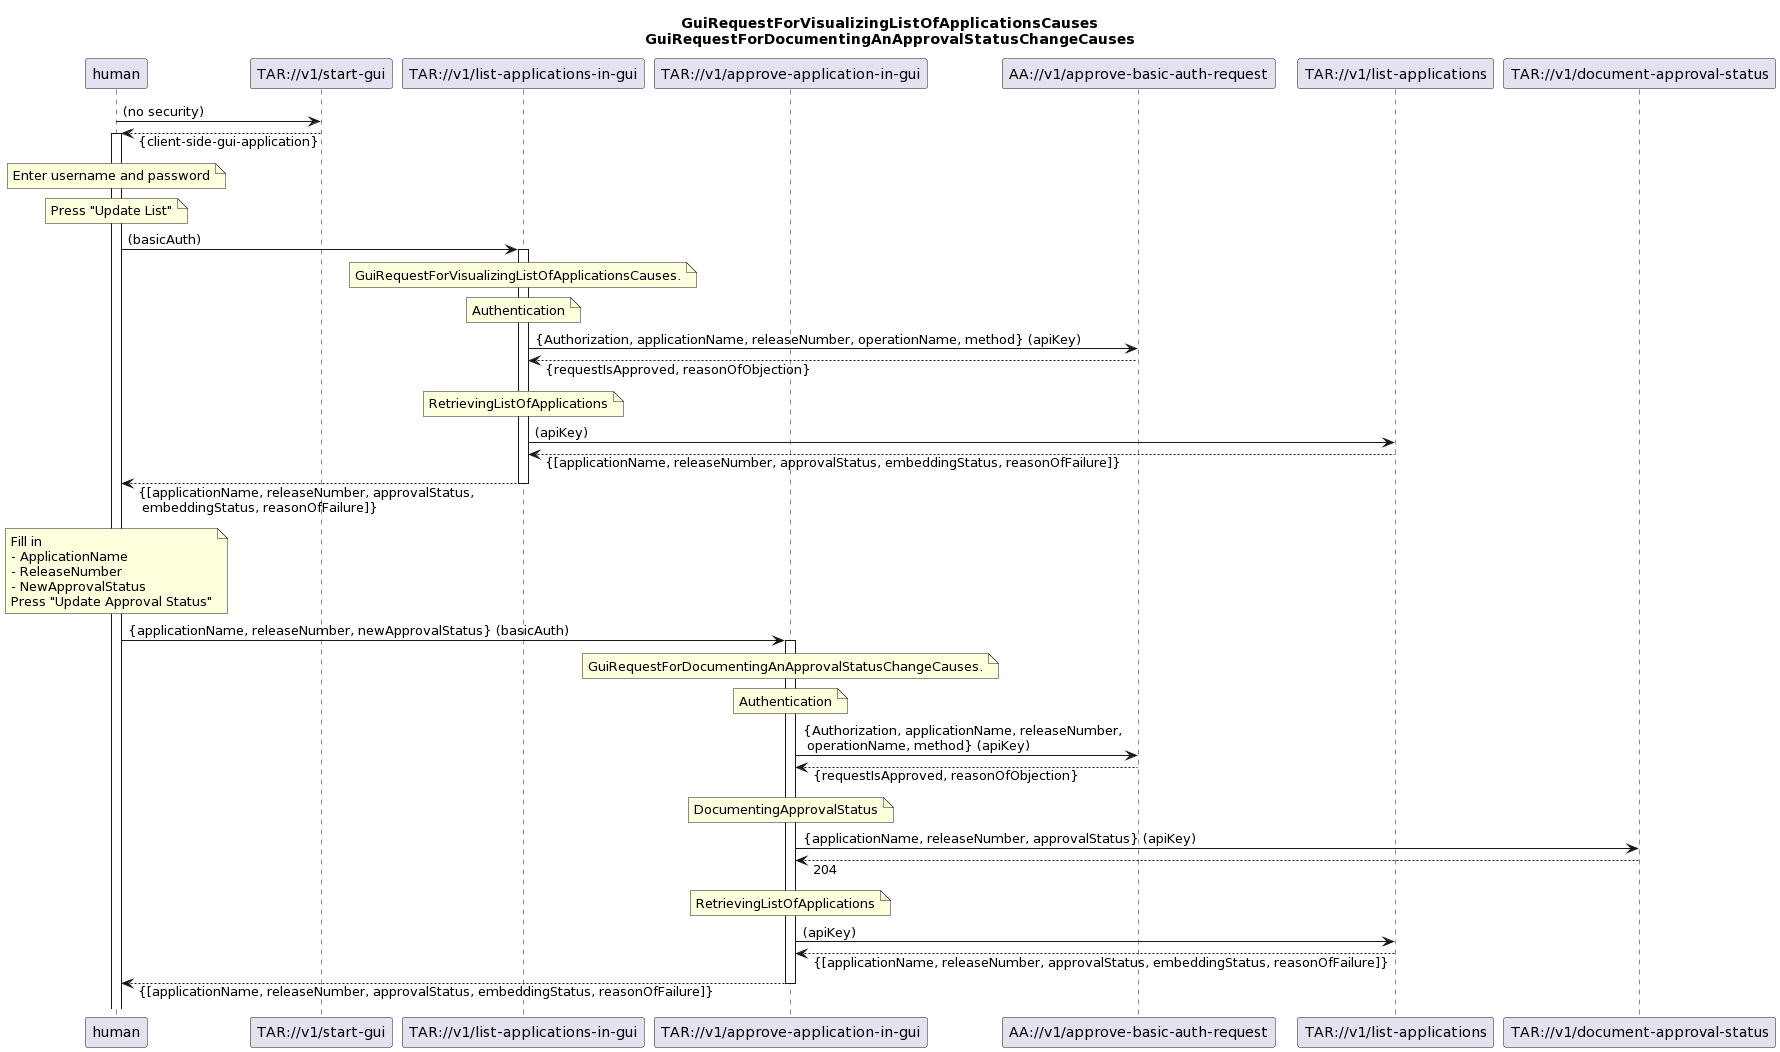

The diagram above was rendered by PlantUML. Its source (embedded in the PNG):
@startuml
skinparam responseMessageBelowArrow true

title 
GuiRequestForVisualizingListOfApplicationsCauses
GuiRequestForDocumentingAnApprovalStatusChangeCauses
end title

participant "human" as human
participant "TAR://v1/start-gui" as startGui
participant "TAR://v1/list-applications-in-gui" as listApps
participant "TAR://v1/approve-application-in-gui" as approveApp

participant "AA://v1/approve-basic-auth-request" as aaApproval

participant "TAR://v1/list-applications" as tarList
participant "TAR://v1/document-approval-status" as docStatus


human -> startGui : (no security)
human <-- startGui : {client-side-gui-application}
activate human

note over human
Enter username and password
end note

note over human
Press "Update List"
end note
human -> listApps : (basicAuth)
activate listApps
  note over listApps
  GuiRequestForVisualizingListOfApplicationsCauses.
  end note

  note over listApps
  Authentication
  end note
  listApps -> aaApproval : {Authorization, applicationName, releaseNumber, operationName, method} (apiKey)
  listApps <-- aaApproval : {requestIsApproved, reasonOfObjection}

  note over listApps
  RetrievingListOfApplications
  end note
  listApps -> tarList : (apiKey)
  listApps <-- tarList : {[applicationName, releaseNumber, approvalStatus, embeddingStatus, reasonOfFailure]}

human <-- listApps : {[applicationName, releaseNumber, approvalStatus,\n embeddingStatus, reasonOfFailure]}
deactivate listApps

note over human
Fill in 
- ApplicationName
- ReleaseNumber
- NewApprovalStatus
Press "Update Approval Status"
end note
human -> approveApp : {applicationName, releaseNumber, newApprovalStatus} (basicAuth)
activate approveApp
  note over approveApp
  GuiRequestForDocumentingAnApprovalStatusChangeCauses.
  end note

  note over approveApp
  Authentication
  end note
  approveApp -> aaApproval : {Authorization, applicationName, releaseNumber,\n operationName, method} (apiKey)
  approveApp <-- aaApproval : {requestIsApproved, reasonOfObjection}

  note over approveApp
  DocumentingApprovalStatus
  end note
  approveApp -> docStatus : {applicationName, releaseNumber, approvalStatus} (apiKey)
  approveApp <-- docStatus : 204

  note over approveApp
  RetrievingListOfApplications
  end note
  approveApp -> tarList : (apiKey)
  approveApp <-- tarList : {[applicationName, releaseNumber, approvalStatus, embeddingStatus, reasonOfFailure]}

human <-- approveApp : {[applicationName, releaseNumber, approvalStatus, embeddingStatus, reasonOfFailure]}
deactivate approveApp
@enduml